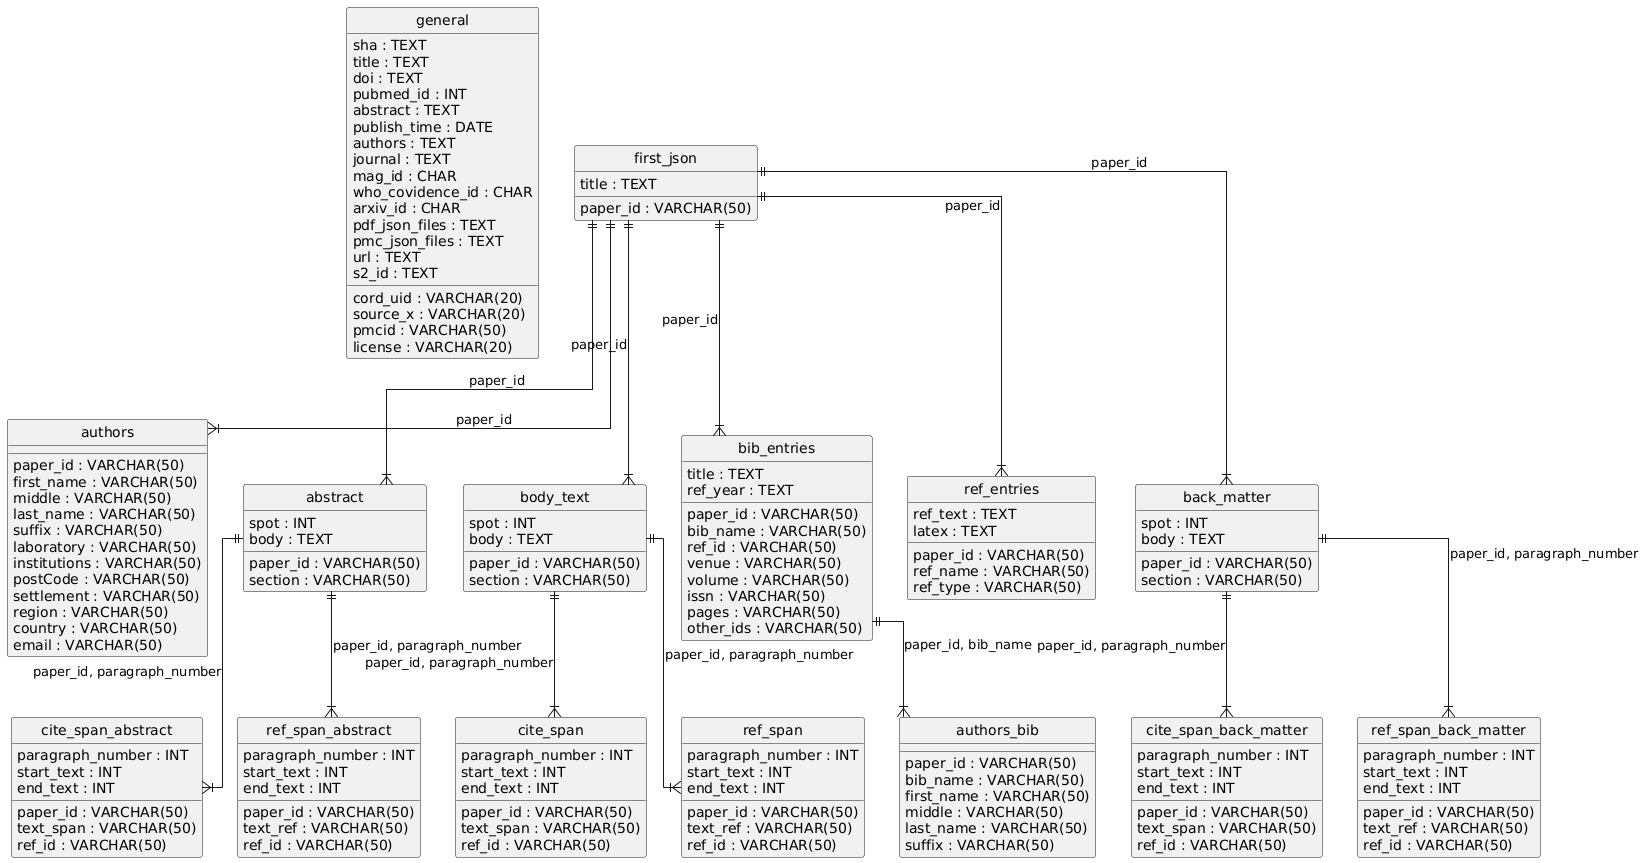

The diagram above was rendered by PlantUML. Its source (embedded in the PNG):
@startuml
hide circle
skinparam linetype ortho

entity "general" as general {
  cord_uid : VARCHAR(20)
  sha : TEXT
  source_x : VARCHAR(20)
  title : TEXT
  doi : TEXT
  pmcid : VARCHAR(50)
  pubmed_id : INT
  license : VARCHAR(20)
  abstract : TEXT
  publish_time : DATE
  authors : TEXT
  journal : TEXT
  mag_id : CHAR
  who_covidence_id : CHAR
  arxiv_id : CHAR
  pdf_json_files : TEXT
  pmc_json_files : TEXT
  url : TEXT
  s2_id : TEXT
}

entity "first_json" as first_json {
  paper_id : VARCHAR(50)
  title : TEXT
}

entity "authors" as authors {
  paper_id : VARCHAR(50)
  first_name : VARCHAR(50)
  middle : VARCHAR(50)
  last_name : VARCHAR(50)
  suffix : VARCHAR(50)
  laboratory : VARCHAR(50)
  institutions : VARCHAR(50)
  postCode : VARCHAR(50)
  settlement : VARCHAR(50)
  region : VARCHAR(50)
  country : VARCHAR(50)
  email : VARCHAR(50)
}

entity "abstract" as abstract {
  paper_id : VARCHAR(50)
  spot : INT
  body : TEXT
  section : VARCHAR(50)
}

entity "cite_span_abstract" as cite_span_abstract {
  paper_id : VARCHAR(50)
  paragraph_number : INT
  start_text : INT
  end_text : INT
  text_span : VARCHAR(50)
  ref_id : VARCHAR(50)
}

entity "ref_span_abstract" as ref_span_abstract {
  paper_id : VARCHAR(50)
  paragraph_number : INT
  start_text : INT
  end_text : INT
  text_ref : VARCHAR(50)
  ref_id : VARCHAR(50)
}

entity "body_text" as body_text {
  paper_id : VARCHAR(50)
  spot : INT
  body : TEXT
  section : VARCHAR(50)
}

entity "cite_span" as cite_span {
  paper_id : VARCHAR(50)
  paragraph_number : INT
  start_text : INT
  end_text : INT
  text_span : VARCHAR(50)
  ref_id : VARCHAR(50)
}

entity "ref_span" as ref_span {
  paper_id : VARCHAR(50)
  paragraph_number : INT
  start_text : INT
  end_text : INT
  text_ref : VARCHAR(50)
  ref_id : VARCHAR(50)
}

entity "bib_entries" as bib_entries {
  paper_id : VARCHAR(50)
  bib_name : VARCHAR(50)
  ref_id : VARCHAR(50)
  title : TEXT
  ref_year : TEXT
  venue : VARCHAR(50)
  volume : VARCHAR(50)
  issn : VARCHAR(50)
  pages : VARCHAR(50)
  other_ids : VARCHAR(50)
}

entity "authors_bib" as authors_bib {
  paper_id : VARCHAR(50)
  bib_name : VARCHAR(50)
  first_name : VARCHAR(50)
  middle : VARCHAR(50)
  last_name : VARCHAR(50)
  suffix : VARCHAR(50)
}

entity "ref_entries" as ref_entries {
  paper_id : VARCHAR(50)
  ref_name : VARCHAR(50)
  ref_text : TEXT
  latex : TEXT
  ref_type : VARCHAR(50)
}

entity "back_matter" as back_matter {
  paper_id : VARCHAR(50)
  spot : INT
  body : TEXT
  section : VARCHAR(50)
}

entity "cite_span_back_matter" as cite_span_back_matter {
  paper_id : VARCHAR(50)
  paragraph_number : INT
  start_text : INT
  end_text : INT
  text_span : VARCHAR(50)
  ref_id : VARCHAR(50)
}

entity "ref_span_back_matter" as ref_span_back_matter {
  paper_id : VARCHAR(50)
  paragraph_number : INT
  start_text : INT
  end_text : INT
  text_ref : VARCHAR(50)
  ref_id : VARCHAR(50)
}

first_json ||--|{ authors : "paper_id"
first_json ||--|{ abstract : "paper_id"
abstract ||--|{ cite_span_abstract : "paper_id, paragraph_number"
abstract ||--|{ ref_span_abstract : "paper_id, paragraph_number"
first_json ||--|{ body_text : "paper_id"
body_text ||--|{ cite_span : "paper_id, paragraph_number"
body_text ||--|{ ref_span : "paper_id, paragraph_number"
first_json ||--|{ bib_entries : "paper_id"
bib_entries ||--|{ authors_bib : "paper_id, bib_name"
first_json ||--|{ ref_entries : "paper_id"
first_json ||--|{ back_matter : "paper_id"
back_matter ||--|{ cite_span_back_matter : "paper_id, paragraph_number"
back_matter ||--|{ ref_span_back_matter : "paper_id, paragraph_number"
@enduml